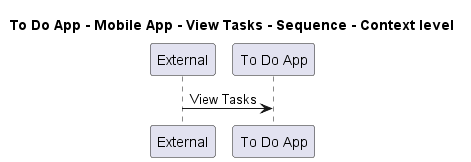

The diagram above was rendered by PlantUML. Its source (embedded in the PNG):
@startuml
!pragma layout smetana

title To Do App - Mobile App - View Tasks - Sequence - Context level

participant "External" as C4InterFlow.SoftwareSystems.ExternalSystem
participant "To Do App" as ToDoAppExample.SoftwareSystems.ToDoApp

C4InterFlow.SoftwareSystems.ExternalSystem -> ToDoAppExample.SoftwareSystems.ToDoApp : View Tasks


@enduml